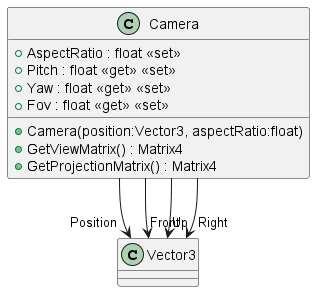

The diagram above was rendered by PlantUML. Its source (embedded in the PNG):
@startuml
class Camera {
    + Camera(position:Vector3, aspectRatio:float)
    + AspectRatio : float <<set>>
    + Pitch : float <<get>> <<set>>
    + Yaw : float <<get>> <<set>>
    + Fov : float <<get>> <<set>>
    + GetViewMatrix() : Matrix4
    + GetProjectionMatrix() : Matrix4
}
Camera --> "Position" Vector3
Camera --> "Front" Vector3
Camera --> "Up" Vector3
Camera --> "Right" Vector3
@enduml